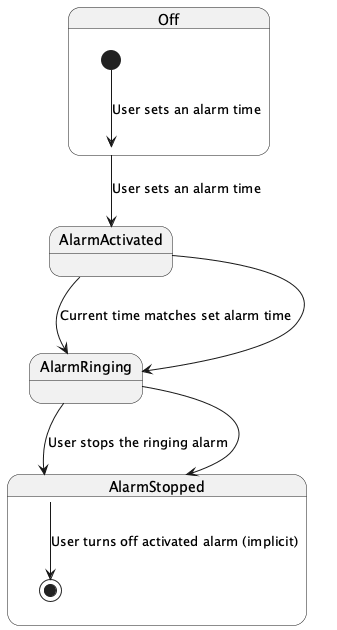

The diagram above was rendered by PlantUML. Its source (embedded in the PNG):
@startuml
state Off {
    [*] --> Off: User sets an alarm time
}

state AlarmActivated {
    Off --> AlarmActivated: User sets an alarm time
    AlarmActivated --> AlarmRinging: Current time matches set alarm time
}

state AlarmRinging {
    AlarmActivated --> AlarmRinging
    AlarmRinging --> AlarmStopped: User stops the ringing alarm
}

state AlarmStopped {
    AlarmRinging --> AlarmStopped
    AlarmStopped --> [*]: User turns off activated alarm (implicit)
}
@enduml